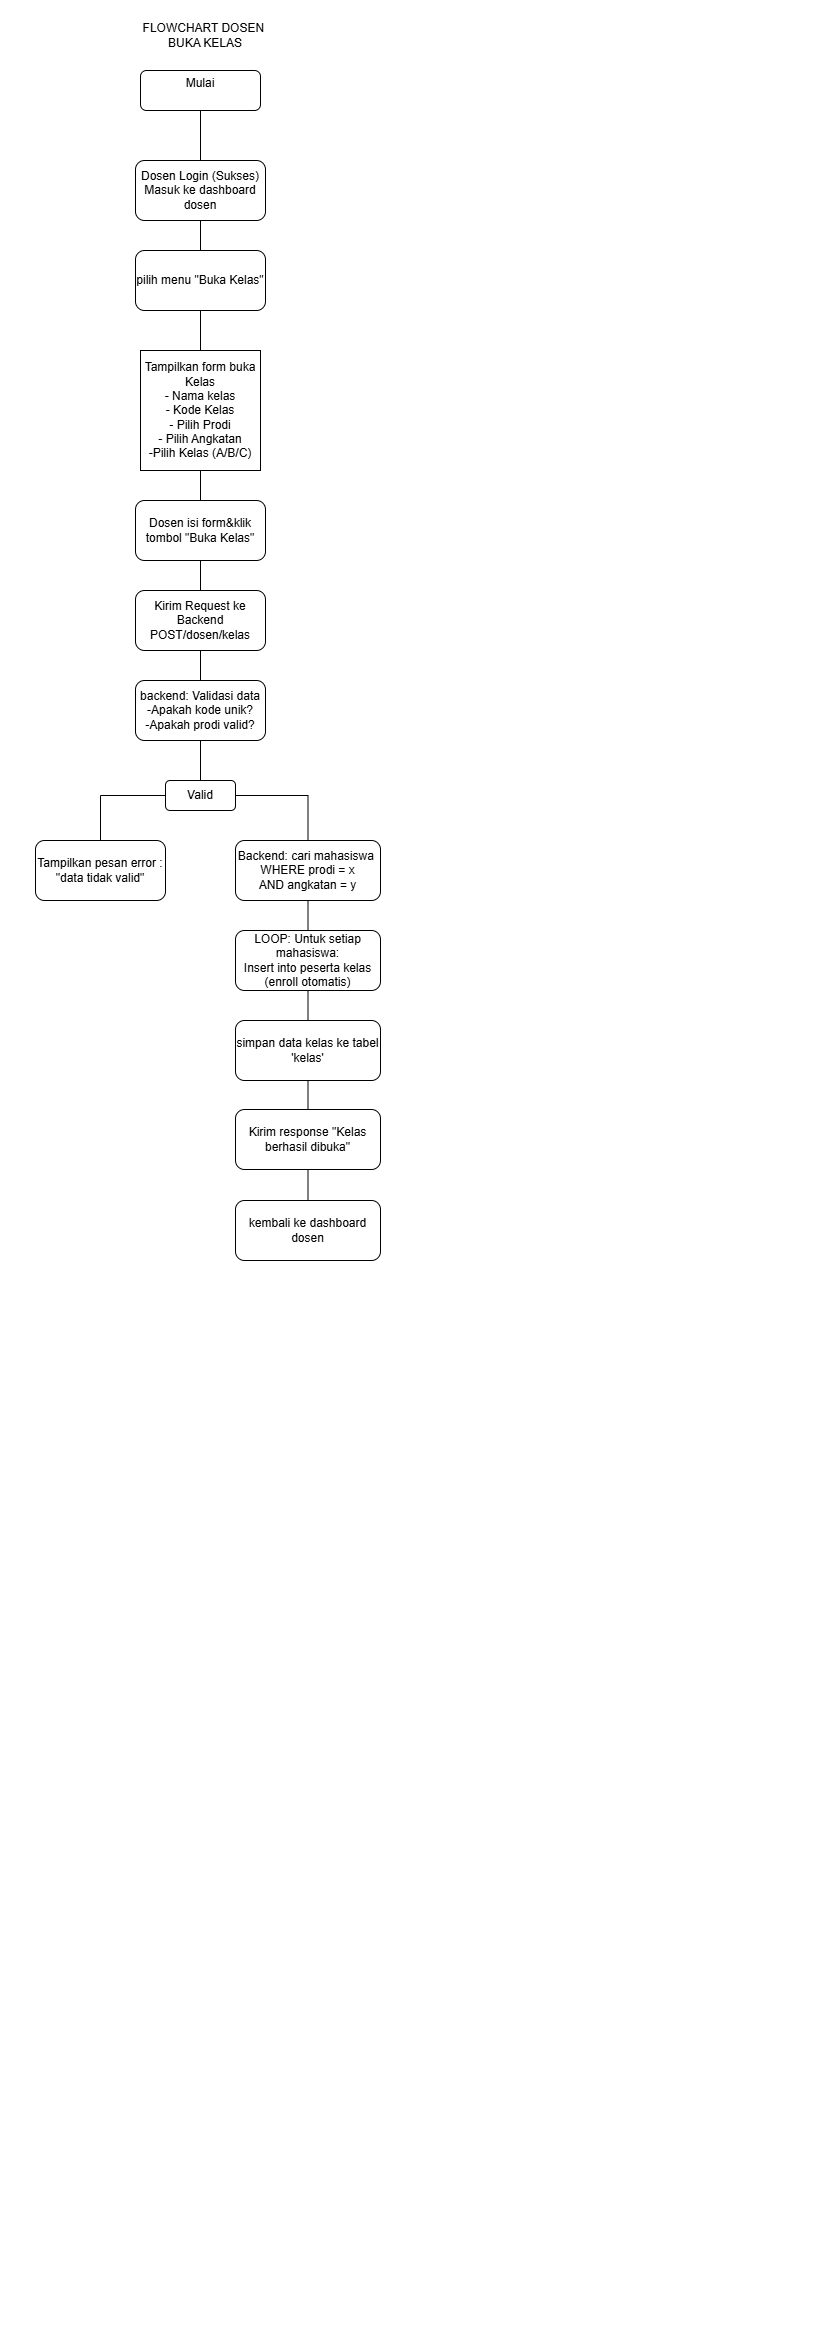

The diagram above was exported from draw.io. Its source (the exported page's mxGraphModel, read from the mxfile embedded in the PNG):
<mxGraphModel dx="452" dy="776" grid="1" gridSize="10" guides="1" tooltips="1" connect="1" arrows="1" fold="1" page="1" pageScale="1" pageWidth="827" pageHeight="1169" math="0" shadow="0">
  <root>
    <mxCell id="WIyWlLk6GJQsqaUBKTNV-0" />
    <mxCell id="WIyWlLk6GJQsqaUBKTNV-1" parent="WIyWlLk6GJQsqaUBKTNV-0" />
    <mxCell id="WIyWlLk6GJQsqaUBKTNV-3" parent="WIyWlLk6GJQsqaUBKTNV-1" style="rounded=1;whiteSpace=wrap;html=1;fontSize=12;glass=0;strokeWidth=1;shadow=0;" value="Mulai&lt;div&gt;&lt;br&gt;&lt;/div&gt;" vertex="1">
      <mxGeometry height="40" width="120" x="140" y="70" as="geometry" />
    </mxCell>
    <mxCell id="WIyWlLk6GJQsqaUBKTNV-7" parent="WIyWlLk6GJQsqaUBKTNV-1" style="rounded=1;whiteSpace=wrap;html=1;fontSize=12;glass=0;strokeWidth=1;shadow=0;" value="Dosen Login (Sukses) Masuk ke dashboard dosen" vertex="1">
      <mxGeometry height="60" width="130" x="135" y="160" as="geometry" />
    </mxCell>
    <mxCell id="YGyxW1jK3gD3SMRiek8K-0" parent="WIyWlLk6GJQsqaUBKTNV-1" style="rounded=1;whiteSpace=wrap;html=1;fontSize=12;glass=0;strokeWidth=1;shadow=0;" value="pilih menu &quot;Buka Kelas&quot;" vertex="1">
      <mxGeometry height="60" width="130" x="135" y="250" as="geometry" />
    </mxCell>
    <mxCell id="YGyxW1jK3gD3SMRiek8K-10" edge="1" parent="WIyWlLk6GJQsqaUBKTNV-1" source="WIyWlLk6GJQsqaUBKTNV-7" style="endArrow=none;html=1;rounded=0;exitX=0.5;exitY=1;exitDx=0;exitDy=0;entryX=0.5;entryY=0;entryDx=0;entryDy=0;" target="YGyxW1jK3gD3SMRiek8K-0" value="">
      <mxGeometry height="50" relative="1" width="50" as="geometry">
        <mxPoint x="320" y="170" as="sourcePoint" />
        <mxPoint x="220" y="240" as="targetPoint" />
      </mxGeometry>
    </mxCell>
    <mxCell id="YGyxW1jK3gD3SMRiek8K-12" edge="1" parent="WIyWlLk6GJQsqaUBKTNV-1" source="WIyWlLk6GJQsqaUBKTNV-7" style="endArrow=none;html=1;rounded=0;entryX=0.5;entryY=1;entryDx=0;entryDy=0;exitX=0.5;exitY=0;exitDx=0;exitDy=0;" target="WIyWlLk6GJQsqaUBKTNV-3" value="">
      <mxGeometry height="50" relative="1" width="50" as="geometry">
        <Array as="points" />
        <mxPoint x="265" y="200" as="sourcePoint" />
        <mxPoint x="315" y="150" as="targetPoint" />
      </mxGeometry>
    </mxCell>
    <mxCell id="YGyxW1jK3gD3SMRiek8K-24" parent="WIyWlLk6GJQsqaUBKTNV-1" style="text;html=1;whiteSpace=wrap;strokeColor=none;fillColor=none;align=center;verticalAlign=middle;rounded=0;" value="FLOWCHART DOSEN&amp;nbsp;&lt;div&gt;BUKA KELAS&lt;/div&gt;" vertex="1">
      <mxGeometry height="30" width="150" x="130" y="20" as="geometry" />
    </mxCell>
    <mxCell id="YGyxW1jK3gD3SMRiek8K-50" edge="1" parent="WIyWlLk6GJQsqaUBKTNV-1" style="endArrow=none;html=1;rounded=0;entryX=0.5;entryY=1;entryDx=0;entryDy=0;exitX=0.5;exitY=0;exitDx=0;exitDy=0;" target="YGyxW1jK3gD3SMRiek8K-0" value="">
      <mxGeometry height="50" relative="1" width="50" as="geometry">
        <mxPoint x="200" y="350" as="sourcePoint" />
        <mxPoint x="180" y="360" as="targetPoint" />
      </mxGeometry>
    </mxCell>
    <mxCell id="YGyxW1jK3gD3SMRiek8K-79" parent="WIyWlLk6GJQsqaUBKTNV-1" style="whiteSpace=wrap;html=1;aspect=fixed;align=center;" value="Tampilkan form buka Kelas&lt;div&gt;- Nama kelas&lt;/div&gt;&lt;div&gt;- Kode Kelas&lt;/div&gt;&lt;div&gt;- Pilih Prodi&lt;/div&gt;&lt;div&gt;- Pilih Angkatan&lt;/div&gt;&lt;div&gt;-Pilih Kelas (A/B/C)&lt;/div&gt;" vertex="1">
      <mxGeometry height="120" width="120" x="140" y="350" as="geometry" />
    </mxCell>
    <mxCell id="YGyxW1jK3gD3SMRiek8K-80" parent="WIyWlLk6GJQsqaUBKTNV-1" style="rounded=1;whiteSpace=wrap;html=1;fontSize=12;glass=0;strokeWidth=1;shadow=0;" value="Dosen isi form&amp;amp;klik&lt;div&gt;tombol &quot;Buka Kelas&quot;&lt;/div&gt;" vertex="1">
      <mxGeometry height="60" width="130" x="135" y="500" as="geometry" />
    </mxCell>
    <mxCell id="YGyxW1jK3gD3SMRiek8K-81" parent="WIyWlLk6GJQsqaUBKTNV-1" style="rounded=1;whiteSpace=wrap;html=1;fontSize=12;glass=0;strokeWidth=1;shadow=0;" value="Kirim Request ke Backend&lt;div&gt;POST/dosen/kelas&lt;/div&gt;" vertex="1">
      <mxGeometry height="60" width="130" x="135" y="590" as="geometry" />
    </mxCell>
    <mxCell id="YGyxW1jK3gD3SMRiek8K-82" parent="WIyWlLk6GJQsqaUBKTNV-1" style="rounded=1;whiteSpace=wrap;html=1;fontSize=12;glass=0;strokeWidth=1;shadow=0;" value="backend: Validasi data&lt;div&gt;-Apakah kode unik?&lt;/div&gt;&lt;div&gt;-Apakah prodi valid?&lt;/div&gt;" vertex="1">
      <mxGeometry height="60" width="130" x="135" y="680" as="geometry" />
    </mxCell>
    <mxCell id="YGyxW1jK3gD3SMRiek8K-84" parent="WIyWlLk6GJQsqaUBKTNV-1" style="rounded=1;whiteSpace=wrap;html=1;fontSize=12;glass=0;strokeWidth=1;shadow=0;" value="Valid" vertex="1">
      <mxGeometry height="30" width="70" x="165" y="780" as="geometry" />
    </mxCell>
    <mxCell id="YGyxW1jK3gD3SMRiek8K-85" parent="WIyWlLk6GJQsqaUBKTNV-1" style="rounded=1;whiteSpace=wrap;html=1;fontSize=12;glass=0;strokeWidth=1;shadow=0;" value="Tampilkan pesan error : &quot;data tidak valid&quot;" vertex="1">
      <mxGeometry height="60" width="130" x="35" y="840" as="geometry" />
    </mxCell>
    <mxCell id="YGyxW1jK3gD3SMRiek8K-86" parent="WIyWlLk6GJQsqaUBKTNV-1" style="rounded=1;whiteSpace=wrap;html=1;fontSize=12;glass=0;strokeWidth=1;shadow=0;" value="Backend: cari mahasiswa&amp;nbsp;&lt;div&gt;WHERE prodi = x&lt;/div&gt;&lt;div&gt;AND angkatan = y&lt;/div&gt;" vertex="1">
      <mxGeometry height="60" width="145" x="235" y="840" as="geometry" />
    </mxCell>
    <mxCell id="YGyxW1jK3gD3SMRiek8K-88" parent="WIyWlLk6GJQsqaUBKTNV-1" style="rounded=1;whiteSpace=wrap;html=1;fontSize=12;glass=0;strokeWidth=1;shadow=0;" value="LOOP: Untuk setiap mahasiswa:&lt;div&gt;Insert into peserta kelas (enroll otomatis)&lt;/div&gt;" vertex="1">
      <mxGeometry height="60" width="145" x="235" y="930" as="geometry" />
    </mxCell>
    <mxCell id="YGyxW1jK3gD3SMRiek8K-89" parent="WIyWlLk6GJQsqaUBKTNV-1" style="rounded=1;whiteSpace=wrap;html=1;fontSize=12;glass=0;strokeWidth=1;shadow=0;" value="simpan data kelas ke tabel 'kelas'" vertex="1">
      <mxGeometry height="60" width="145" x="235" y="1020" as="geometry" />
    </mxCell>
    <mxCell id="YGyxW1jK3gD3SMRiek8K-90" parent="WIyWlLk6GJQsqaUBKTNV-1" style="rounded=1;whiteSpace=wrap;html=1;fontSize=12;glass=0;strokeWidth=1;shadow=0;" value="Kirim response &quot;Kelas berhasil dibuka&quot;" vertex="1">
      <mxGeometry height="60" width="145" x="235" y="1109" as="geometry" />
    </mxCell>
    <mxCell id="YGyxW1jK3gD3SMRiek8K-91" parent="WIyWlLk6GJQsqaUBKTNV-1" style="rounded=1;whiteSpace=wrap;html=1;fontSize=12;glass=0;strokeWidth=1;shadow=0;" value="kembali ke dashboard dosen" vertex="1">
      <mxGeometry height="60" width="145" x="235" y="1200" as="geometry" />
    </mxCell>
    <mxCell id="YGyxW1jK3gD3SMRiek8K-92" edge="1" parent="WIyWlLk6GJQsqaUBKTNV-1" source="YGyxW1jK3gD3SMRiek8K-80" style="endArrow=none;html=1;rounded=0;entryX=0.5;entryY=1;entryDx=0;entryDy=0;exitX=0.5;exitY=0;exitDx=0;exitDy=0;" target="YGyxW1jK3gD3SMRiek8K-79" value="">
      <mxGeometry height="50" relative="1" width="50" as="geometry">
        <mxPoint x="340" y="470" as="sourcePoint" />
        <mxPoint x="390" y="420" as="targetPoint" />
      </mxGeometry>
    </mxCell>
    <mxCell id="YGyxW1jK3gD3SMRiek8K-93" edge="1" parent="WIyWlLk6GJQsqaUBKTNV-1" source="YGyxW1jK3gD3SMRiek8K-81" style="endArrow=none;html=1;rounded=0;entryX=0.5;entryY=1;entryDx=0;entryDy=0;exitX=0.5;exitY=0;exitDx=0;exitDy=0;exitPerimeter=0;" target="YGyxW1jK3gD3SMRiek8K-80" value="">
      <mxGeometry height="50" relative="1" width="50" as="geometry">
        <mxPoint x="380" y="530" as="sourcePoint" />
        <mxPoint x="380" y="500" as="targetPoint" />
      </mxGeometry>
    </mxCell>
    <mxCell id="YGyxW1jK3gD3SMRiek8K-94" edge="1" parent="WIyWlLk6GJQsqaUBKTNV-1" source="YGyxW1jK3gD3SMRiek8K-82" style="endArrow=none;html=1;rounded=0;entryX=0.5;entryY=1;entryDx=0;entryDy=0;exitX=0.5;exitY=0;exitDx=0;exitDy=0;" target="YGyxW1jK3gD3SMRiek8K-81" value="">
      <mxGeometry height="50" relative="1" width="50" as="geometry">
        <mxPoint x="360" y="780" as="sourcePoint" />
        <mxPoint x="360" y="750" as="targetPoint" />
      </mxGeometry>
    </mxCell>
    <mxCell id="YGyxW1jK3gD3SMRiek8K-95" edge="1" parent="WIyWlLk6GJQsqaUBKTNV-1" source="YGyxW1jK3gD3SMRiek8K-84" style="endArrow=none;html=1;rounded=0;entryX=0.5;entryY=1;entryDx=0;entryDy=0;exitX=0.5;exitY=0;exitDx=0;exitDy=0;" target="YGyxW1jK3gD3SMRiek8K-82" value="">
      <mxGeometry height="50" relative="1" width="50" as="geometry">
        <mxPoint x="340" y="790" as="sourcePoint" />
        <mxPoint x="340" y="760" as="targetPoint" />
      </mxGeometry>
    </mxCell>
    <mxCell id="YGyxW1jK3gD3SMRiek8K-96" edge="1" parent="WIyWlLk6GJQsqaUBKTNV-1" source="YGyxW1jK3gD3SMRiek8K-86" style="endArrow=none;html=1;rounded=0;entryX=1;entryY=0.5;entryDx=0;entryDy=0;exitX=0.5;exitY=0;exitDx=0;exitDy=0;edgeStyle=orthogonalEdgeStyle;" target="YGyxW1jK3gD3SMRiek8K-84" value="">
      <mxGeometry height="50" relative="1" width="50" as="geometry">
        <mxPoint x="320" y="820" as="sourcePoint" />
        <mxPoint x="320" y="790" as="targetPoint" />
      </mxGeometry>
    </mxCell>
    <mxCell id="YGyxW1jK3gD3SMRiek8K-97" edge="1" parent="WIyWlLk6GJQsqaUBKTNV-1" source="YGyxW1jK3gD3SMRiek8K-85" style="endArrow=none;html=1;rounded=0;entryX=0;entryY=0.5;entryDx=0;entryDy=0;exitX=0.5;exitY=0;exitDx=0;exitDy=0;edgeStyle=orthogonalEdgeStyle;" target="YGyxW1jK3gD3SMRiek8K-84" value="">
      <mxGeometry height="50" relative="1" width="50" as="geometry">
        <mxPoint x="100" y="820" as="sourcePoint" />
        <mxPoint x="100" y="790" as="targetPoint" />
      </mxGeometry>
    </mxCell>
    <mxCell id="YGyxW1jK3gD3SMRiek8K-98" edge="1" parent="WIyWlLk6GJQsqaUBKTNV-1" source="YGyxW1jK3gD3SMRiek8K-88" style="endArrow=none;html=1;rounded=0;entryX=0.5;entryY=1;entryDx=0;entryDy=0;exitX=0.5;exitY=0;exitDx=0;exitDy=0;" target="YGyxW1jK3gD3SMRiek8K-86" value="">
      <mxGeometry height="50" relative="1" width="50" as="geometry">
        <mxPoint x="420" y="950" as="sourcePoint" />
        <mxPoint x="420" y="920" as="targetPoint" />
      </mxGeometry>
    </mxCell>
    <mxCell id="YGyxW1jK3gD3SMRiek8K-99" edge="1" parent="WIyWlLk6GJQsqaUBKTNV-1" source="YGyxW1jK3gD3SMRiek8K-89" style="endArrow=none;html=1;rounded=0;entryX=0.5;entryY=1;entryDx=0;entryDy=0;exitX=0.5;exitY=0;exitDx=0;exitDy=0;" target="YGyxW1jK3gD3SMRiek8K-88" value="">
      <mxGeometry height="50" relative="1" width="50" as="geometry">
        <mxPoint x="410" y="1100" as="sourcePoint" />
        <mxPoint x="410" y="1070" as="targetPoint" />
      </mxGeometry>
    </mxCell>
    <mxCell id="YGyxW1jK3gD3SMRiek8K-100" edge="1" parent="WIyWlLk6GJQsqaUBKTNV-1" source="YGyxW1jK3gD3SMRiek8K-90" style="endArrow=none;html=1;rounded=0;entryX=0.5;entryY=1;entryDx=0;entryDy=0;exitX=0.5;exitY=0;exitDx=0;exitDy=0;" target="YGyxW1jK3gD3SMRiek8K-89" value="">
      <mxGeometry height="50" relative="1" width="50" as="geometry">
        <mxPoint x="420" y="1130" as="sourcePoint" />
        <mxPoint x="420" y="1100" as="targetPoint" />
      </mxGeometry>
    </mxCell>
    <mxCell id="YGyxW1jK3gD3SMRiek8K-101" edge="1" parent="WIyWlLk6GJQsqaUBKTNV-1" source="YGyxW1jK3gD3SMRiek8K-91" style="endArrow=none;html=1;rounded=0;entryX=0.5;entryY=1;entryDx=0;entryDy=0;exitX=0.5;exitY=0;exitDx=0;exitDy=0;" target="YGyxW1jK3gD3SMRiek8K-90" value="">
      <mxGeometry height="50" relative="1" width="50" as="geometry">
        <mxPoint x="430" y="1230" as="sourcePoint" />
        <mxPoint x="430" y="1200" as="targetPoint" />
      </mxGeometry>
    </mxCell>
  </root>
</mxGraphModel>